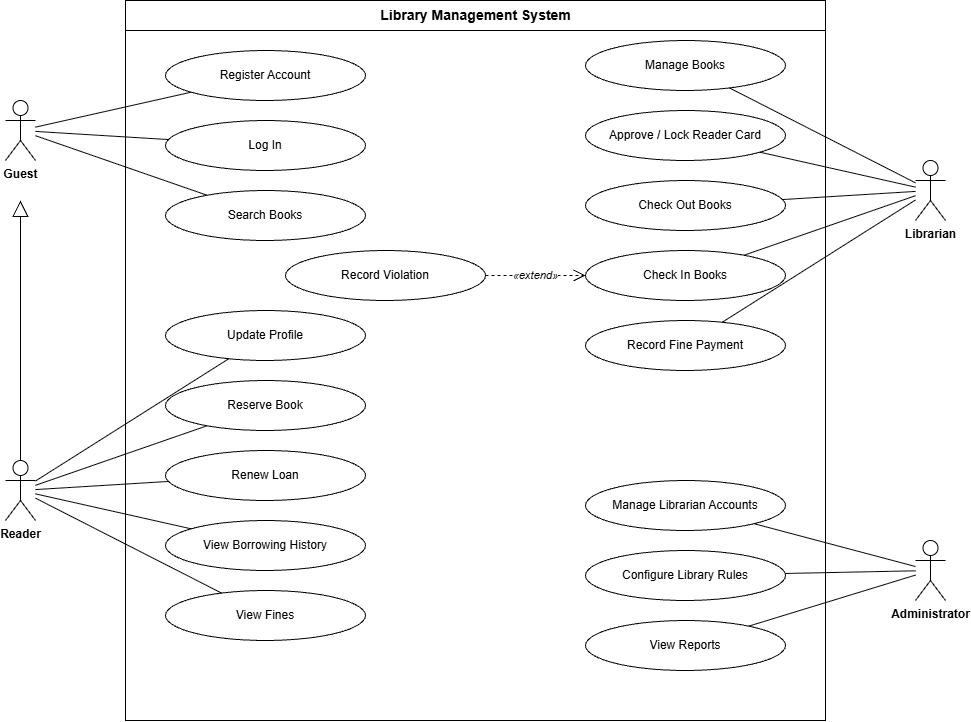

The diagram above was exported from draw.io. Its source (the exported page's mxGraphModel, read from the mxfile embedded in the PNG):
<mxGraphModel dx="1493" dy="813" grid="1" gridSize="10" guides="1" tooltips="1" connect="1" arrows="1" fold="1" page="1" pageScale="1" pageWidth="1100" pageHeight="780" math="0" shadow="0">
  <root>
    <mxCell id="0" />
    <mxCell id="1" parent="0" />
    <mxCell id="SYS" parent="1" style="swimlane;startSize=30;html=1;fontStyle=1;fontSize=14;fontFamily=Helvetica;fontColor=#000000;strokeColor=#000000;fillColor=#ffffff;" value="Library Management System" vertex="1">
      <mxGeometry height="720" width="700" x="220" y="20" as="geometry" />
    </mxCell>
    <mxCell id="G" parent="1" style="shape=umlActor;verticalLabelPosition=bottom;verticalAlign=top;html=1;fontSize=12;fontStyle=1;fontFamily=Helvetica;fontColor=#000000;strokeColor=#000000;fillColor=#ffffff;" value="Guest" vertex="1">
      <mxGeometry height="60" width="30" x="100" y="120" as="geometry" />
    </mxCell>
    <mxCell id="R" parent="1" style="shape=umlActor;verticalLabelPosition=bottom;verticalAlign=top;html=1;fontSize=12;fontStyle=1;fontFamily=Helvetica;fontColor=#000000;strokeColor=#000000;fillColor=#ffffff;" value="Reader" vertex="1">
      <mxGeometry height="60" width="30" x="100" y="480" as="geometry" />
    </mxCell>
    <mxCell id="L" parent="1" style="shape=umlActor;verticalLabelPosition=bottom;verticalAlign=top;html=1;fontSize=12;fontStyle=1;fontFamily=Helvetica;fontColor=#000000;strokeColor=#000000;fillColor=#ffffff;" value="Librarian" vertex="1">
      <mxGeometry height="60" width="30" x="1010" y="180" as="geometry" />
    </mxCell>
    <mxCell id="A" parent="1" style="shape=umlActor;verticalLabelPosition=bottom;verticalAlign=top;html=1;fontSize=12;fontStyle=1;fontFamily=Helvetica;fontColor=#000000;strokeColor=#000000;fillColor=#ffffff;" value="Administrator" vertex="1">
      <mxGeometry height="60" width="30" x="1010" y="560" as="geometry" />
    </mxCell>
    <mxCell id="g1" parent="1" style="ellipse;whiteSpace=wrap;html=1;fontSize=12;fontFamily=Helvetica;fontColor=#000000;strokeColor=#000000;fillColor=#ffffff;" value="Register Account" vertex="1">
      <mxGeometry height="50" width="200" x="260" y="70" as="geometry" />
    </mxCell>
    <mxCell id="g2" parent="1" style="ellipse;whiteSpace=wrap;html=1;fontSize=12;fontFamily=Helvetica;fontColor=#000000;strokeColor=#000000;fillColor=#ffffff;" value="Log In" vertex="1">
      <mxGeometry height="50" width="200" x="260" y="140" as="geometry" />
    </mxCell>
    <mxCell id="g3" parent="1" style="ellipse;whiteSpace=wrap;html=1;fontSize=12;fontFamily=Helvetica;fontColor=#000000;strokeColor=#000000;fillColor=#ffffff;" value="Search Books" vertex="1">
      <mxGeometry height="50" width="200" x="260" y="210" as="geometry" />
    </mxCell>
    <mxCell id="r1" parent="1" style="ellipse;whiteSpace=wrap;html=1;fontSize=12;fontFamily=Helvetica;fontColor=#000000;strokeColor=#000000;fillColor=#ffffff;" value="Update Profile" vertex="1">
      <mxGeometry height="50" width="200" x="260" y="330" as="geometry" />
    </mxCell>
    <mxCell id="r2" parent="1" style="ellipse;whiteSpace=wrap;html=1;fontSize=12;fontFamily=Helvetica;fontColor=#000000;strokeColor=#000000;fillColor=#ffffff;" value="Reserve Book" vertex="1">
      <mxGeometry height="50" width="200" x="260" y="400" as="geometry" />
    </mxCell>
    <mxCell id="r3" parent="1" style="ellipse;whiteSpace=wrap;html=1;fontSize=12;fontFamily=Helvetica;fontColor=#000000;strokeColor=#000000;fillColor=#ffffff;" value="Renew Loan" vertex="1">
      <mxGeometry height="50" width="200" x="260" y="470" as="geometry" />
    </mxCell>
    <mxCell id="r4" parent="1" style="ellipse;whiteSpace=wrap;html=1;fontSize=12;fontFamily=Helvetica;fontColor=#000000;strokeColor=#000000;fillColor=#ffffff;" value="View Borrowing History" vertex="1">
      <mxGeometry height="50" width="200" x="260" y="540" as="geometry" />
    </mxCell>
    <mxCell id="r5" parent="1" style="ellipse;whiteSpace=wrap;html=1;fontSize=12;fontFamily=Helvetica;fontColor=#000000;strokeColor=#000000;fillColor=#ffffff;" value="View Fines" vertex="1">
      <mxGeometry height="50" width="200" x="260" y="610" as="geometry" />
    </mxCell>
    <mxCell id="l1" parent="1" style="ellipse;whiteSpace=wrap;html=1;fontSize=12;fontFamily=Helvetica;fontColor=#000000;strokeColor=#000000;fillColor=#ffffff;" value="Manage Books" vertex="1">
      <mxGeometry height="50" width="200" x="680" y="60" as="geometry" />
    </mxCell>
    <mxCell id="l2" parent="1" style="ellipse;whiteSpace=wrap;html=1;fontSize=12;fontFamily=Helvetica;fontColor=#000000;strokeColor=#000000;fillColor=#ffffff;" value="Approve / Lock Reader Card" vertex="1">
      <mxGeometry height="50" width="200" x="680" y="130" as="geometry" />
    </mxCell>
    <mxCell id="l3" parent="1" style="ellipse;whiteSpace=wrap;html=1;fontSize=12;fontFamily=Helvetica;fontColor=#000000;strokeColor=#000000;fillColor=#ffffff;" value="Check Out Books" vertex="1">
      <mxGeometry height="50" width="200" x="680" y="200" as="geometry" />
    </mxCell>
    <mxCell id="l4" parent="1" style="ellipse;whiteSpace=wrap;html=1;fontSize=12;fontFamily=Helvetica;fontColor=#000000;strokeColor=#000000;fillColor=#ffffff;" value="Check In Books" vertex="1">
      <mxGeometry height="50" width="200" x="680" y="270" as="geometry" />
    </mxCell>
    <mxCell id="l5" parent="1" style="ellipse;whiteSpace=wrap;html=1;fontSize=12;fontFamily=Helvetica;fontColor=#000000;strokeColor=#000000;fillColor=#ffffff;" value="Record Fine Payment" vertex="1">
      <mxGeometry height="50" width="200" x="680" y="340" as="geometry" />
    </mxCell>
    <mxCell id="l4x" parent="1" style="ellipse;whiteSpace=wrap;html=1;fontSize=12;fontFamily=Helvetica;fontColor=#000000;strokeColor=#000000;fillColor=#ffffff;" value="Record Violation" vertex="1">
      <mxGeometry height="50" width="200" x="380" y="270" as="geometry" />
    </mxCell>
    <mxCell id="a1" parent="1" style="ellipse;whiteSpace=wrap;html=1;fontSize=12;fontFamily=Helvetica;fontColor=#000000;strokeColor=#000000;fillColor=#ffffff;" value="Manage Librarian Accounts" vertex="1">
      <mxGeometry height="50" width="200" x="680" y="500" as="geometry" />
    </mxCell>
    <mxCell id="a2" parent="1" style="ellipse;whiteSpace=wrap;html=1;fontSize=12;fontFamily=Helvetica;fontColor=#000000;strokeColor=#000000;fillColor=#ffffff;" value="Configure Library Rules" vertex="1">
      <mxGeometry height="50" width="200" x="680" y="570" as="geometry" />
    </mxCell>
    <mxCell id="a3" parent="1" style="ellipse;whiteSpace=wrap;html=1;fontSize=12;fontFamily=Helvetica;fontColor=#000000;strokeColor=#000000;fillColor=#ffffff;" value="View Reports" vertex="1">
      <mxGeometry height="50" width="200" x="680" y="640" as="geometry" />
    </mxCell>
    <mxCell id="u0" edge="1" parent="1" source="G" style="endArrow=none;html=1;rounded=0;strokeColor=#000000;" target="g1" value="">
      <mxGeometry relative="1" as="geometry" />
    </mxCell>
    <mxCell id="u1" edge="1" parent="1" source="G" style="endArrow=none;html=1;rounded=0;strokeColor=#000000;" target="g2" value="">
      <mxGeometry relative="1" as="geometry" />
    </mxCell>
    <mxCell id="u2" edge="1" parent="1" source="G" style="endArrow=none;html=1;rounded=0;strokeColor=#000000;" target="g3" value="">
      <mxGeometry relative="1" as="geometry" />
    </mxCell>
    <mxCell id="u3" edge="1" parent="1" source="R" style="endArrow=none;html=1;rounded=0;strokeColor=#000000;" target="r1" value="">
      <mxGeometry relative="1" as="geometry" />
    </mxCell>
    <mxCell id="u4" edge="1" parent="1" source="R" style="endArrow=none;html=1;rounded=0;strokeColor=#000000;" target="r2" value="">
      <mxGeometry relative="1" as="geometry" />
    </mxCell>
    <mxCell id="u5" edge="1" parent="1" source="R" style="endArrow=none;html=1;rounded=0;strokeColor=#000000;" target="r3" value="">
      <mxGeometry relative="1" as="geometry" />
    </mxCell>
    <mxCell id="u6" edge="1" parent="1" source="R" style="endArrow=none;html=1;rounded=0;strokeColor=#000000;" target="r4" value="">
      <mxGeometry relative="1" as="geometry" />
    </mxCell>
    <mxCell id="u7" edge="1" parent="1" source="R" style="endArrow=none;html=1;rounded=0;strokeColor=#000000;" target="r5" value="">
      <mxGeometry relative="1" as="geometry" />
    </mxCell>
    <mxCell id="u8" edge="1" parent="1" source="L" style="endArrow=none;html=1;rounded=0;strokeColor=#000000;" target="l1" value="">
      <mxGeometry relative="1" as="geometry" />
    </mxCell>
    <mxCell id="u9" edge="1" parent="1" source="L" style="endArrow=none;html=1;rounded=0;strokeColor=#000000;" target="l2" value="">
      <mxGeometry relative="1" as="geometry" />
    </mxCell>
    <mxCell id="u10" edge="1" parent="1" source="L" style="endArrow=none;html=1;rounded=0;strokeColor=#000000;" target="l3" value="">
      <mxGeometry relative="1" as="geometry" />
    </mxCell>
    <mxCell id="u11" edge="1" parent="1" source="L" style="endArrow=none;html=1;rounded=0;strokeColor=#000000;" target="l4" value="">
      <mxGeometry relative="1" as="geometry" />
    </mxCell>
    <mxCell id="u12" edge="1" parent="1" source="L" style="endArrow=none;html=1;rounded=0;strokeColor=#000000;" target="l5" value="">
      <mxGeometry relative="1" as="geometry" />
    </mxCell>
    <mxCell id="u13" edge="1" parent="1" source="A" style="endArrow=none;html=1;rounded=0;strokeColor=#000000;" target="a1" value="">
      <mxGeometry relative="1" as="geometry" />
    </mxCell>
    <mxCell id="u14" edge="1" parent="1" source="A" style="endArrow=none;html=1;rounded=0;strokeColor=#000000;" target="a2" value="">
      <mxGeometry relative="1" as="geometry" />
    </mxCell>
    <mxCell id="u15" edge="1" parent="1" source="A" style="endArrow=none;html=1;rounded=0;strokeColor=#000000;" target="a3" value="">
      <mxGeometry relative="1" as="geometry" />
    </mxCell>
    <mxCell id="u16" edge="1" parent="1" source="R" style="endArrow=block;endFill=0;endSize=14;html=1;rounded=0;strokeColor=#000000;" value="">
      <mxGeometry relative="1" as="geometry">
        <mxPoint x="115" y="220" as="targetPoint" />
      </mxGeometry>
    </mxCell>
    <mxCell id="u17" edge="1" parent="1" source="l4x" style="dashed=1;endArrow=open;endSize=10;html=1;rounded=0;strokeColor=#000000;fontColor=#000000;fontSize=11;fontStyle=2;labelBackgroundColor=#ffffff;" target="l4" value="«extend»">
      <mxGeometry relative="1" as="geometry" />
    </mxCell>
  </root>
</mxGraphModel>